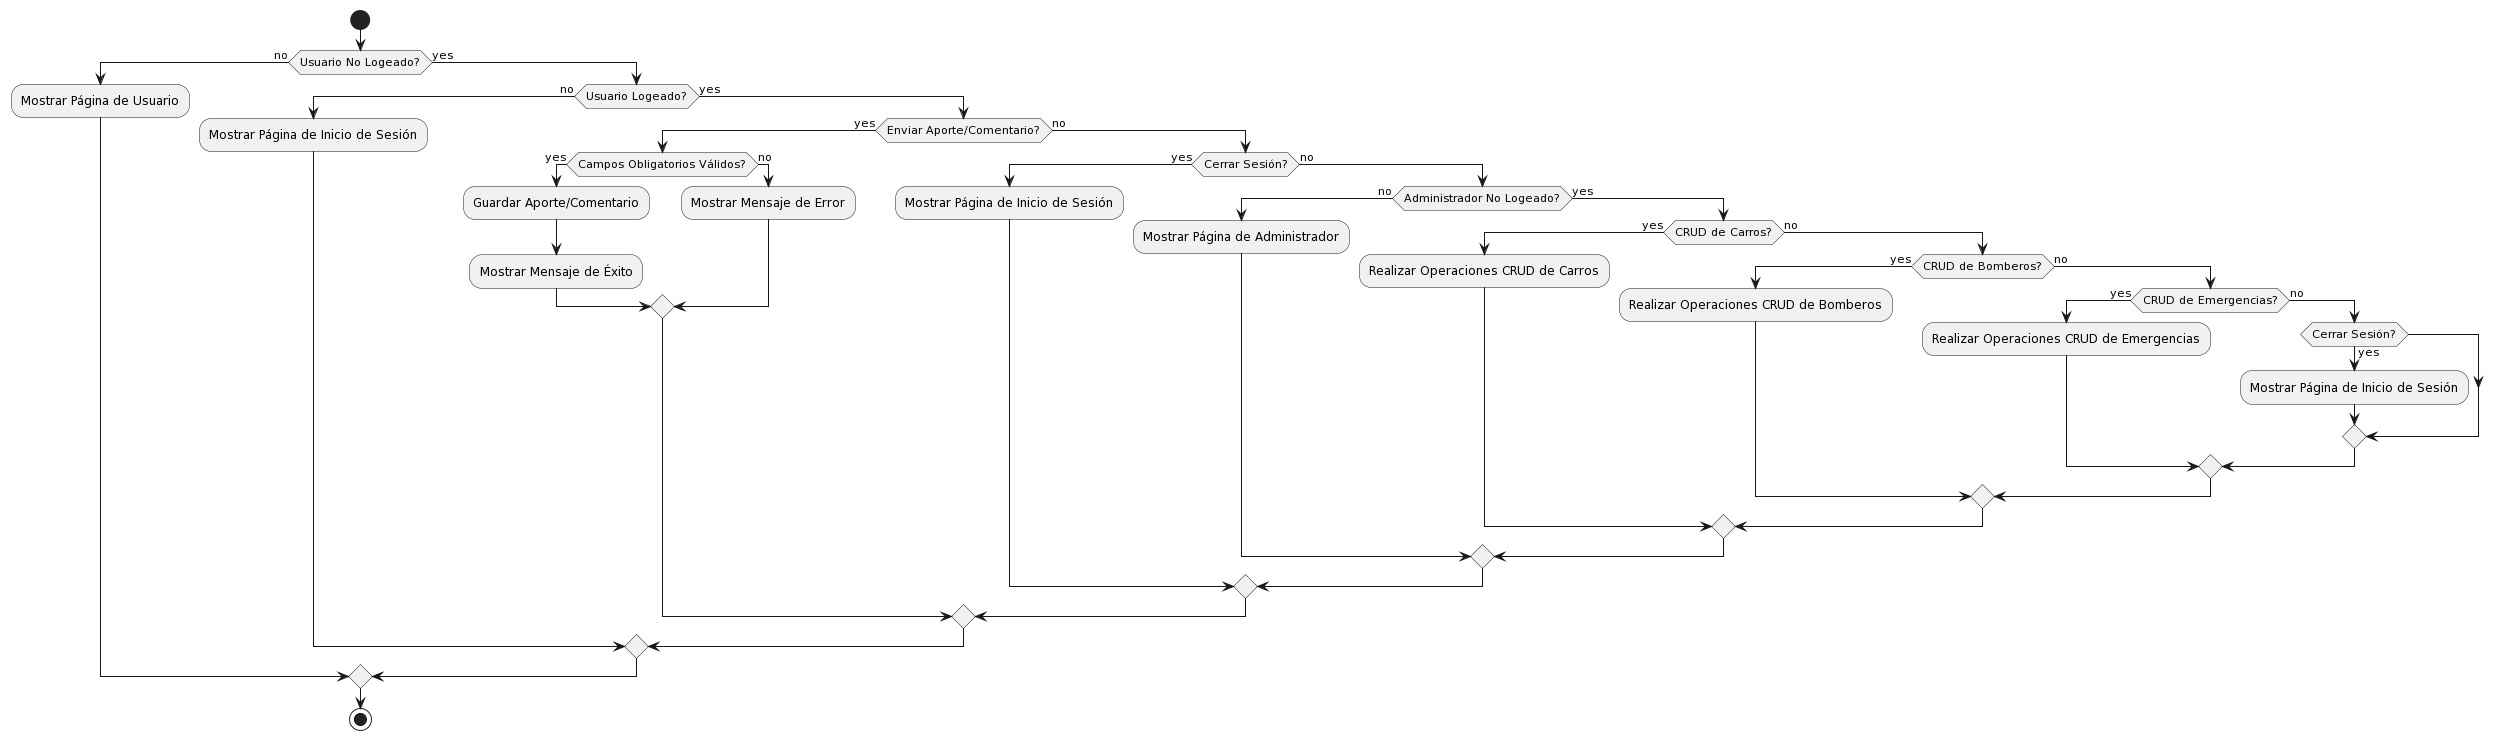

The diagram above was rendered by PlantUML. Its source (embedded in the PNG):
@startuml
start
if (Usuario No Logeado?) then (no)
  :Mostrar Página de Usuario;
else (yes)
  if (Usuario Logeado?) then (no)
    :Mostrar Página de Inicio de Sesión;
  else (yes)
    if (Enviar Aporte/Comentario?) then (yes)
      if (Campos Obligatorios Válidos?) then (yes)
        :Guardar Aporte/Comentario;
        :Mostrar Mensaje de Éxito;
      else (no)
        :Mostrar Mensaje de Error;
      endif
    else (no)
      if (Cerrar Sesión?) then (yes)
        :Mostrar Página de Inicio de Sesión;
      else (no)
        if (Administrador No Logeado?) then (no)
          :Mostrar Página de Administrador;
        else (yes)
          if (CRUD de Carros?) then (yes)
            :Realizar Operaciones CRUD de Carros;
          else (no)
            if (CRUD de Bomberos?) then (yes)
              :Realizar Operaciones CRUD de Bomberos;
            else (no)
              if (CRUD de Emergencias?) then (yes)
                :Realizar Operaciones CRUD de Emergencias;
              else (no)
                if (Cerrar Sesión?) then (yes)
                  :Mostrar Página de Inicio de Sesión;
                endif
              endif
            endif
          endif
        endif
      endif
    endif
  endif
endif
stop
@enduml